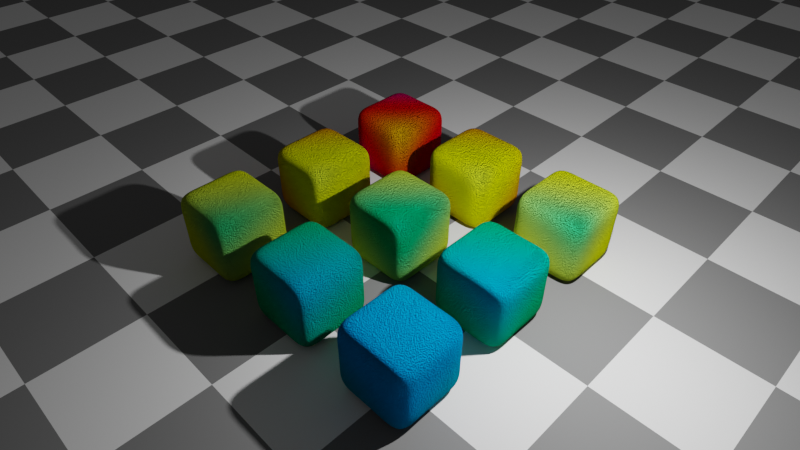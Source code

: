 # Source: cube_test_animate.blend  (saved by Blender 2.90.7; exported with 4.5.12 LTS)
import bpy
from mathutils import Matrix  # noqa: F401  (used for matrix-valued properties, if any)

bpy.ops.wm.read_factory_settings(use_empty=True)
scene = bpy.context.scene
scene.name = 'Scene'

# ---- collections
col_collection = bpy.data.collections.new('Collection'); scene.collection.children.link(col_collection)

# ---- materials (node trees are filled in below, after node groups)
mat_cubecolors = bpy.data.materials.new('CubeColors')
mat_cubecolors.alpha_threshold = 0.0
mat_cubecolors.use_transparent_shadow = False
mat_cubecolors.line_color = (0.0, 0.0, 0.0, 1.0)
mat_cheker = bpy.data.materials.new('Cheker')
mat_cheker.use_transparent_shadow = False

# ---- material node trees
mat_cubecolors.use_nodes = True; mat_cubecolors.node_tree.nodes.clear()
_N = mat_cubecolors.node_tree.nodes; _L = mat_cubecolors.node_tree.links
n0 = _N.new('ShaderNodeOutputMaterial'); n0.name = 'Material Output'; n0.location = (496, 374)
n1 = _N.new('ShaderNodeBsdfDiffuse'); n1.name = 'Diffuse BSDF'; n1.location = (285, 335)
n2 = _N.new('ShaderNodeTexCoord'); n2.name = 'Texture Coordinate'; n2.location = (-361, 251)
n3 = _N.new('ShaderNodeTexNoise'); n3.name = 'Noise Texture'; n3.location = (-148, 176)
n3.inputs[2].default_value = 50.0
n4 = _N.new('ShaderNodeBump'); n4.name = 'Bump'; n4.location = (36, 199)
n4.inputs[1].default_value = 1.0
n4.inputs[2].default_value = 1.0
n5 = _N.new('ShaderNodeCameraData'); n5.name = 'Camera Data'; n5.location = (-461, 456)
n6 = _N.new('ShaderNodeMath'); n6.name = 'Math'; n6.location = (-227, 474)
n6.operation = 'MULTIPLY_ADD'
n6.use_clamp = True
n6.inputs[1].default_value = 0.07
n6.inputs[2].default_value = -0.7
n7 = _N.new('ShaderNodeValToRGB'); n7.name = 'ColorRamp'; n7.location = (-14, 467)
n7.color_ramp.interpolation = 'EASE'
while len(n7.color_ramp.elements) > 1: n7.color_ramp.elements.remove(n7.color_ramp.elements[-1])
n7.color_ramp.elements[0].position = 0.1753; n7.color_ramp.elements[0].color = (0.0, 0.3875, 1.0, 1.0)
_e = n7.color_ramp.elements.new(0.3645); _e.color = (0.0, 0.5, 0.1817, 1.0)
_e = n7.color_ramp.elements.new(0.495); _e.color = (0.8709, 1.0, 0.0, 1.0)
_e = n7.color_ramp.elements.new(0.6494); _e.color = (1.0, 0.0, 0.002309, 1.0)
_e = n7.color_ramp.elements.new(0.8207); _e.color = (0.2258, 0.0, 1.0, 1.0)
_L.new(n3.outputs[0], n4.inputs[3])
_L.new(n1.outputs[0], n0.inputs[0])
_L.new(n4.outputs[0], n1.inputs[2])
_L.new(n2.outputs[3], n3.inputs[0])
_L.new(n7.outputs[0], n1.inputs[0])
_L.new(n5.outputs[2], n6.inputs[0])
_L.new(n6.outputs[0], n7.inputs[0])
n0.is_active_output = True
mat_cheker.use_nodes = True; mat_cheker.node_tree.nodes.clear()
_N = mat_cheker.node_tree.nodes; _L = mat_cheker.node_tree.links
n0 = _N.new('ShaderNodeOutputMaterial'); n0.name = 'Material Output'; n0.location = (300, 300)
n1 = _N.new('ShaderNodeTexChecker'); n1.name = 'Checker Texture'; n1.location = (-180, 277)
n1.inputs[3].default_value = 100.0
n2 = _N.new('ShaderNodeBsdfDiffuse'); n2.name = 'Diffuse BSDF'; n2.location = (43, 291)
_L.new(n1.outputs[0], n2.inputs[0])
_L.new(n2.outputs[0], n0.inputs[0])
n0.is_active_output = True

# ---- world
world_world = bpy.data.worlds.new('World'); scene.world = world_world
world_world.use_nodes = True; world_world.node_tree.nodes.clear()
_N = world_world.node_tree.nodes; _L = world_world.node_tree.links
n0 = _N.new('ShaderNodeOutputWorld'); n0.name = 'World Output'; n0.location = (300, 300)
n1 = _N.new('ShaderNodeBackground'); n1.name = 'Background'; n1.location = (10, 300)
n1.inputs[0].default_value = (0.05088, 0.05088, 0.05088, 1.0)
_L.new(n1.outputs[0], n0.inputs[0])
n0.is_active_output = True
world_world.color = (0.05088, 0.05088, 0.05088)
world_world.use_sun_shadow = False
world_world.sun_shadow_jitter_overblur = 0.0

# ---- cameras
cam_camera = bpy.data.cameras.new('Camera')
cam_camera.clip_start = 0.3
cam_camera.clip_end = 34.1
cam_camera.lens = 29.0
cam_camera.ortho_scale = 16.91
cam_camera.show_limits = True

# ---- lights
light_light = bpy.data.lights.new('Light', 'POINT')
light_light.transmission_factor = 0.0
light_light.energy = 2500.0
light_light.shadow_soft_size = 0.1
light_light.shadow_maximum_resolution = 0.023
light_light.use_absolute_resolution = True

# ---- meshes
me_cube = bpy.data.meshes.new('Cube')
me_cube.from_pydata([(1.0, 1.0, 1.0), (1.0, 1.0, -1.0), (1.0, -1.0, 1.0), (1.0, -1.0, -1.0), (-1.0, 1.0, 1.0), (-1.0, 1.0, -1.0), (-1.0, -1.0, 1.0), (-1.0, -1.0, -1.0), (-1.0, 0.3333, -1.0), (-1.0, -0.3333, -1.0), (0.3333, 1.0, -1.0), (-0.3333, 1.0, -1.0), (1.0, 1.0, 0.3333), (1.0, 1.0, -0.3333), (-1.0, -1.0, -0.3333), (-1.0, -1.0, 0.3333), (1.0, -1.0, 0.3333), (1.0, -1.0, -0.3333), (-1.0, 1.0, 0.3333), (-1.0, 1.0, -0.3333), (0.3333, -1.0, 1.0), (-0.3333, -1.0, 1.0), (1.0, 0.3333, 1.0), (1.0, -0.3333, 1.0), (-0.3333, -1.0, -1.0), (0.3333, -1.0, -1.0), (-1.0, -0.3333, 1.0), (-1.0, 0.3333, 1.0), (-0.3333, 1.0, 1.0), (0.3333, 1.0, 1.0), (1.0, -0.3333, -1.0), (1.0, 0.3333, -1.0), (-0.3207, 0.962, -0.3207), (0.3207, 0.962, -0.3207), (-0.3207, 0.962, 0.3207), (0.3207, 0.962, 0.3207), (0.962, 0.3207, -0.3207), (0.962, -0.3207, -0.3207), (0.962, 0.3207, 0.3207), (0.962, -0.3207, 0.3207), (-0.3207, 0.3207, -0.962), (-0.3207, -0.3207, -0.962), (0.3207, 0.3207, -0.962), (0.3207, -0.3207, -0.962), (-0.962, -0.3207, -0.3207), (-0.962, 0.3207, -0.3207), (-0.962, -0.3207, 0.3207), (-0.962, 0.3207, 0.3207), (0.3207, -0.962, -0.3207), (-0.3207, -0.962, -0.3207), (0.3207, -0.962, 0.3207), (-0.3207, -0.962, 0.3207), (0.3207, 0.3207, 0.962), (0.3207, -0.3207, 0.962), (-0.3207, 0.3207, 0.962), (-0.3207, -0.3207, 0.962)], [], [(55, 26, 6, 21), (51, 21, 6, 15), (47, 27, 4, 18), (43, 30, 3, 25), (39, 23, 2, 16), (35, 29, 0, 12), (10, 33, 13, 1), (33, 35, 12, 13), (5, 19, 32, 11), (11, 32, 33, 10), (19, 18, 34, 32), (32, 34, 35, 33), (18, 4, 28, 34), (34, 28, 29, 35), (30, 37, 17, 3), (37, 39, 16, 17), (1, 13, 36, 31), (31, 36, 37, 30), (13, 12, 38, 36), (36, 38, 39, 37), (12, 0, 22, 38), (38, 22, 23, 39), (9, 41, 24, 7), (41, 43, 25, 24), (5, 11, 40, 8), (8, 40, 41, 9), (11, 10, 42, 40), (40, 42, 43, 41), (10, 1, 31, 42), (42, 31, 30, 43), (8, 45, 19, 5), (45, 47, 18, 19), (7, 14, 44, 9), (9, 44, 45, 8), (14, 15, 46, 44), (44, 46, 47, 45), (15, 6, 26, 46), (46, 26, 27, 47), (24, 49, 14, 7), (49, 51, 15, 14), (3, 17, 48, 25), (25, 48, 49, 24), (17, 16, 50, 48), (48, 50, 51, 49), (16, 2, 20, 50), (50, 20, 21, 51), (23, 53, 20, 2), (53, 55, 21, 20), (0, 29, 52, 22), (22, 52, 53, 23), (29, 28, 54, 52), (52, 54, 55, 53), (28, 4, 27, 54), (54, 27, 26, 55)])
me_cube.polygons.foreach_set('use_smooth', [True] * 54)
_uv = me_cube.uv_layers.new(name='UVMap')
_uv.uv.foreach_set('vector', [0.7917, 0.6667, 0.875, 0.6667, 0.875, 0.75, 0.7917, 0.75, 0.5417, 0.9167, 0.625, 0.9167, 0.625, 1.0, 0.5417, 1.0, 0.5417, 0.1667, 0.625, 0.1667, 0.625, 0.25, 0.5417, 0.25, 0.2917, 0.6667, 0.375, 0.6667, 0.375, 0.75, 0.2917, 0.75, 0.5417, 0.6667, 0.625, 0.6667, 0.625, 0.75, 0.5417, 0.75, 0.5417, 0.4167, 0.625, 0.4167, 0.625, 0.5, 0.5417, 0.5, 0.375, 0.4167, 0.4583, 0.4167, 0.4583, 0.5, 0.375, 0.5, 0.4583, 0.4167, 0.5417, 0.4167, 0.5417, 0.5, 0.4583, 0.5, 0.375, 0.25, 0.4583, 0.25, 0.4583, 0.3333, 0.375, 0.3333, 0.375, 0.3333, 0.4583, 0.3333, 0.4583, 0.4167, 0.375, 0.4167, 0.4583, 0.25, 0.5417, 0.25, 0.5417, 0.3333, 0.4583, 0.3333, 0.4583, 0.3333, 0.5417, 0.3333, 0.5417, 0.4167, 0.4583, 0.4167, 0.5417, 0.25, 0.625, 0.25, 0.625, 0.3333, 0.5417, 0.3333, 0.5417, 0.3333, 0.625, 0.3333, 0.625, 0.4167, 0.5417, 0.4167, 0.375, 0.6667, 0.4583, 0.6667, 0.4583, 0.75, 0.375, 0.75, 0.4583, 0.6667, 0.5417, 0.6667, 0.5417, 0.75, 0.4583, 0.75, 0.375, 0.5, 0.4583, 0.5, 0.4583, 0.5833, 0.375, 0.5833, 0.375, 0.5833, 0.4583, 0.5833, 0.4583, 0.6667, 0.375, 0.6667, 0.4583, 0.5, 0.5417, 0.5, 0.5417, 0.5833, 0.4583, 0.5833, 0.4583, 0.5833, 0.5417, 0.5833, 0.5417, 0.6667, 0.4583, 0.6667, 0.5417, 0.5, 0.625, 0.5, 0.625, 0.5833, 0.5417, 0.5833, 0.5417, 0.5833, 0.625, 0.5833, 0.625, 0.6667, 0.5417, 0.6667, 0.125, 0.6667, 0.2083, 0.6667, 0.2083, 0.75, 0.125, 0.75, 0.2083, 0.6667, 0.2917, 0.6667, 0.2917, 0.75, 0.2083, 0.75, 0.125, 0.5, 0.2083, 0.5, 0.2083, 0.5833, 0.125, 0.5833, 0.125, 0.5833, 0.2083, 0.5833, 0.2083, 0.6667, 0.125, 0.6667, 0.2083, 0.5, 0.2917, 0.5, 0.2917, 0.5833, 0.2083, 0.5833, 0.2083, 0.5833, 0.2917, 0.5833, 0.2917, 0.6667, 0.2083, 0.6667, 0.2917, 0.5, 0.375, 0.5, 0.375, 0.5833, 0.2917, 0.5833, 0.2917, 0.5833, 0.375, 0.5833, 0.375, 0.6667, 0.2917, 0.6667, 0.375, 0.1667, 0.4583, 0.1667, 0.4583, 0.25, 0.375, 0.25, 0.4583, 0.1667, 0.5417, 0.1667, 0.5417, 0.25, 0.4583, 0.25, 0.375, 0.0, 0.4583, 0.0, 0.4583, 0.08333, 0.375, 0.08333, 0.375, 0.08333, 0.4583, 0.08333, 0.4583, 0.1667, 0.375, 0.1667, 0.4583, 0.0, 0.5417, 0.0, 0.5417, 0.08333, 0.4583, 0.08333, 0.4583, 0.08333, 0.5417, 0.08333, 0.5417, 0.1667, 0.4583, 0.1667, 0.5417, 0.0, 0.625, 0.0, 0.625, 0.08333, 0.5417, 0.08333, 0.5417, 0.08333, 0.625, 0.08333, 0.625, 0.1667, 0.5417, 0.1667, 0.375, 0.9167, 0.4583, 0.9167, 0.4583, 1.0, 0.375, 1.0, 0.4583, 0.9167, 0.5417, 0.9167, 0.5417, 1.0, 0.4583, 1.0, 0.375, 0.75, 0.4583, 0.75, 0.4583, 0.8333, 0.375, 0.8333, 0.375, 0.8333, 0.4583, 0.8333, 0.4583, 0.9167, 0.375, 0.9167, 0.4583, 0.75, 0.5417, 0.75, 0.5417, 0.8333, 0.4583, 0.8333, 0.4583, 0.8333, 0.5417, 0.8333, 0.5417, 0.9167, 0.4583, 0.9167, 0.5417, 0.75, 0.625, 0.75, 0.625, 0.8333, 0.5417, 0.8333, 0.5417, 0.8333, 0.625, 0.8333, 0.625, 0.9167, 0.5417, 0.9167, 0.625, 0.6667, 0.7083, 0.6667, 0.7083, 0.75, 0.625, 0.75, 0.7083, 0.6667, 0.7917, 0.6667, 0.7917, 0.75, 0.7083, 0.75, 0.625, 0.5, 0.7083, 0.5, 0.7083, 0.5833, 0.625, 0.5833, 0.625, 0.5833, 0.7083, 0.5833, 0.7083, 0.6667, 0.625, 0.6667, 0.7083, 0.5, 0.7917, 0.5, 0.7917, 0.5833, 0.7083, 0.5833, 0.7083, 0.5833, 0.7917, 0.5833, 0.7917, 0.6667, 0.7083, 0.6667, 0.7917, 0.5, 0.875, 0.5, 0.875, 0.5833, 0.7917, 0.5833, 0.7917, 0.5833, 0.875, 0.5833, 0.875, 0.6667, 0.7917, 0.6667])
me_cube.materials.append(mat_cubecolors)
me_cube.use_remesh_preserve_volume = False
me_cube.use_remesh_preserve_attributes = False
me_cube.use_mirror_vertex_groups = False
me_cube.update()
me_plane = bpy.data.meshes.new('Plane')
me_plane.from_pydata([(141.4, 0.5919, 0.0), (0.5919, -141.4, 0.0), (-0.5919, 141.4, 0.0), (-141.4, -0.592, 0.0)], [], [(2, 0, 1, 3)])
me_plane.polygons.foreach_set('use_smooth', [True] * 1)
_uv = me_plane.uv_layers.new(name='UVMap')
_uv.uv.foreach_set('vector', [0.0, 0.0, 1.0, 0.0, 1.0, 1.0, 0.0, 1.0])
me_plane.materials.append(mat_cheker)
me_plane.use_remesh_fix_poles = True
me_plane.use_remesh_preserve_attributes = False
me_plane.use_mirror_vertex_groups = False
me_plane.update()

# ---- objects
ob_cube = bpy.data.objects.new('Cube', me_cube)
ob_light = bpy.data.objects.new('Light', light_light)
ob_camera = bpy.data.objects.new('Camera', cam_camera)
ob_plane = bpy.data.objects.new('Plane', me_plane)
ob_empty = bpy.data.objects.new('Empty', None)

# ---- transforms, parenting, visibility, modifiers, constraints
ob_cube.location = (0.0, 0.0, 1.0)
ob_cube.rotation_euler = (0.0, -0.0, 0.7854)
ob_cube.lock_rotations_4d = False
ob_cube.empty_display_type = 'ARROWS'
ob_cube.lineart.crease_threshold = 0.0
_m = ob_cube.modifiers.new('Subdivision', 'SUBSURF')
_m.uv_smooth = 'PRESERVE_CORNERS'
_m.levels = 3
_m.render_levels = 3
_m = ob_cube.modifiers.new('Array', 'ARRAY')
_m.count = 3
_m.constant_offset_displace = (0.0, 0.0, 0.0)
_m.relative_offset_displace = (1.5, 0.0, 0.0)
_m = ob_cube.modifiers.new('Array.001', 'ARRAY')
_m.count = 3
_m.constant_offset_displace = (0.0, 0.0, 0.0)
_m.relative_offset_displace = (0.0, 1.5, 0.0)
ob_light.location = (4.076, 1.005, 5.904)
ob_light.rotation_euler = (0.6503, 0.05522, 1.866)
ob_light.lock_rotations_4d = False
ob_light.empty_display_type = 'ARROWS'
ob_light.color = (0.0, 0.0, 0.0, 0.0)
ob_light.lineart.crease_threshold = 0.0
ob_camera.location = (0.0, -8.406, 11.38)
ob_camera.rotation_euler = (0.892, -0.0, 0.0)
ob_camera.lock_rotations_4d = False
ob_camera.empty_display_type = 'ARROWS'
ob_camera.color = (0.0, 0.0, 0.0, 0.0)
ob_camera.display_type = 'WIRE'
ob_camera.lineart.crease_threshold = 0.0
_c = ob_camera.constraints.new('LOCKED_TRACK'); _c.name = 'Locked Track'
_c.target = ob_empty
_c.track_axis = 'TRACK_NEGATIVE_Z'
_c.lock_axis = 'LOCK_X'
ob_plane.location = (-2.0, 2.0, 0.0)
ob_plane.rotation_euler = (0.0, -0.0, 0.7812)
ob_plane.lineart.crease_threshold = 0.0
ob_empty.location = (0.0, 4.14, 1.0)
ob_empty.lineart.crease_threshold = 0.0

# ---- collection membership
col_collection.objects.link(ob_cube)
col_collection.objects.link(ob_light)
col_collection.objects.link(ob_camera)
col_collection.objects.link(ob_plane)
col_collection.objects.link(ob_empty)

# ---- scene / render settings (as saved in the file)
scene.camera = ob_camera
scene.frame_start = 1; scene.frame_end = 250; scene.frame_set(2)
scene.render.engine = 'BLENDER_EEVEE_NEXT'
scene.render.image_settings.file_format = 'FFMPEG'
scene.render.image_settings.color_mode = 'RGB'
scene.cycles.use_denoising = False
scene.cycles.samples = 128
scene.cycles.sampling_pattern = 'TABULATED_SOBOL'
scene.cycles.use_adaptive_sampling = False
scene.cycles.use_light_tree = False
scene.eevee.light_threshold = 0.001
scene.view_settings.view_transform = 'Filmic'
bpy.context.view_layer.update()
